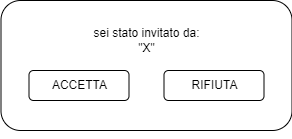

The diagram above was exported from draw.io. Its source (the exported page's mxGraphModel, read from the mxfile embedded in the PNG):
<mxGraphModel dx="728" dy="398" grid="1" gridSize="10" guides="1" tooltips="1" connect="1" arrows="1" fold="1" page="1" pageScale="1" pageWidth="827" pageHeight="1169" math="0" shadow="0">
  <root>
    <mxCell id="0" />
    <mxCell id="1" parent="0" />
    <mxCell id="_1IvCx3SyLJqBvLulnfL-1" value="" style="rounded=1;whiteSpace=wrap;html=1;" vertex="1" parent="1">
      <mxGeometry x="309.5" y="370" width="291" height="130" as="geometry" />
    </mxCell>
    <mxCell id="_1IvCx3SyLJqBvLulnfL-6" value="" style="rounded=1;whiteSpace=wrap;html=1;" vertex="1" parent="1">
      <mxGeometry x="337.5" y="440" width="100" height="30" as="geometry" />
    </mxCell>
    <mxCell id="_1IvCx3SyLJqBvLulnfL-7" value="ACCETTA" style="text;html=1;align=center;verticalAlign=middle;resizable=0;points=[];autosize=1;strokeColor=none;fillColor=none;" vertex="1" parent="1">
      <mxGeometry x="347.5" y="440" width="80" height="30" as="geometry" />
    </mxCell>
    <mxCell id="_1IvCx3SyLJqBvLulnfL-8" value="" style="rounded=1;whiteSpace=wrap;html=1;" vertex="1" parent="1">
      <mxGeometry x="472.5" y="440" width="100" height="30" as="geometry" />
    </mxCell>
    <mxCell id="_1IvCx3SyLJqBvLulnfL-9" value="RIFIUTA" style="text;html=1;align=center;verticalAlign=middle;resizable=0;points=[];autosize=1;strokeColor=none;fillColor=none;" vertex="1" parent="1">
      <mxGeometry x="487.5" y="440" width="70" height="30" as="geometry" />
    </mxCell>
    <mxCell id="_1IvCx3SyLJqBvLulnfL-10" style="edgeStyle=orthogonalEdgeStyle;rounded=0;orthogonalLoop=1;jettySize=auto;html=1;exitX=0.5;exitY=1;exitDx=0;exitDy=0;" edge="1" parent="1" source="_1IvCx3SyLJqBvLulnfL-1" target="_1IvCx3SyLJqBvLulnfL-1">
      <mxGeometry relative="1" as="geometry" />
    </mxCell>
    <mxCell id="_1IvCx3SyLJqBvLulnfL-11" value="sei stato invitato da:&lt;div&gt;&quot;X&quot;&lt;/div&gt;" style="text;html=1;align=center;verticalAlign=middle;resizable=0;points=[];autosize=1;strokeColor=none;fillColor=none;" vertex="1" parent="1">
      <mxGeometry x="390" y="390" width="130" height="40" as="geometry" />
    </mxCell>
  </root>
</mxGraphModel>